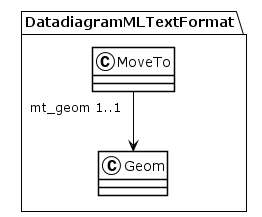

The diagram above was rendered by PlantUML. Its source (embedded in the PNG):
@startuml
!theme plain
package DatadiagramMLTextFormat {
class MoveTo {
}
MoveTo "mt_geom 1..1" --> Geom
class Geom {
}
}
@enduml